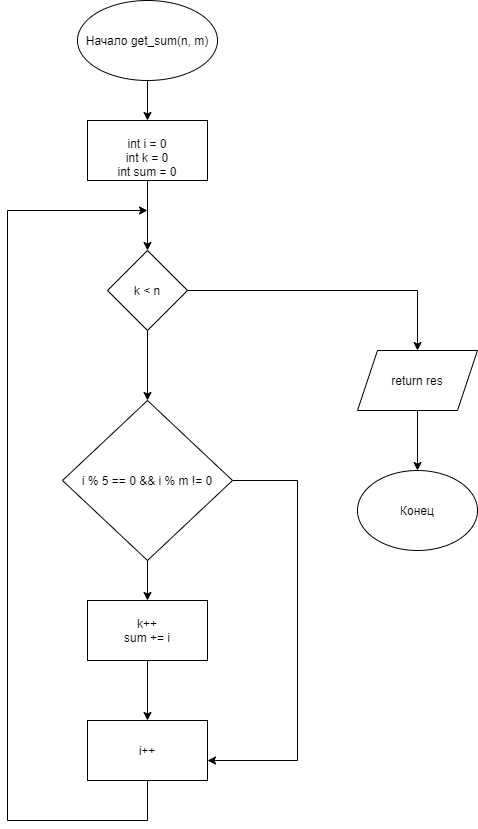

The diagram above was exported from draw.io. Its source (the exported page's mxGraphModel, read from the mxfile embedded in the PNG):
<mxGraphModel dx="1038" dy="607" grid="1" gridSize="10" guides="1" tooltips="1" connect="1" arrows="1" fold="1" page="1" pageScale="1" pageWidth="827" pageHeight="1169" math="0" shadow="0">
  <root>
    <mxCell id="0" />
    <mxCell id="1" parent="0" />
    <mxCell id="z5V9RKDxvkobX-B4NyUC-2" style="edgeStyle=orthogonalEdgeStyle;rounded=0;orthogonalLoop=1;jettySize=auto;html=1;exitX=0.5;exitY=1;exitDx=0;exitDy=0;" parent="1" source="z5V9RKDxvkobX-B4NyUC-1" target="z5V9RKDxvkobX-B4NyUC-3" edge="1">
      <mxGeometry relative="1" as="geometry">
        <mxPoint x="370" y="160" as="targetPoint" />
      </mxGeometry>
    </mxCell>
    <mxCell id="z5V9RKDxvkobX-B4NyUC-1" value="Начало get_sum(n, m)" style="ellipse;whiteSpace=wrap;html=1;" parent="1" vertex="1">
      <mxGeometry x="300" y="40" width="140" height="80" as="geometry" />
    </mxCell>
    <mxCell id="z5V9RKDxvkobX-B4NyUC-3" value="&lt;br&gt;int i = 0&lt;br&gt;int k = 0&lt;br&gt;int sum = 0" style="rounded=0;whiteSpace=wrap;html=1;" parent="1" vertex="1">
      <mxGeometry x="310" y="160" width="120" height="60" as="geometry" />
    </mxCell>
    <mxCell id="z5V9RKDxvkobX-B4NyUC-11" value="" style="edgeStyle=orthogonalEdgeStyle;rounded=0;orthogonalLoop=1;jettySize=auto;html=1;" parent="1" target="z5V9RKDxvkobX-B4NyUC-10" edge="1">
      <mxGeometry relative="1" as="geometry">
        <mxPoint x="370" y="220.00000000000023" as="sourcePoint" />
      </mxGeometry>
    </mxCell>
    <mxCell id="z5V9RKDxvkobX-B4NyUC-23" style="edgeStyle=orthogonalEdgeStyle;rounded=0;orthogonalLoop=1;jettySize=auto;html=1;exitX=0.5;exitY=1;exitDx=0;exitDy=0;entryX=0.5;entryY=0;entryDx=0;entryDy=0;" parent="1" source="z5V9RKDxvkobX-B4NyUC-10" target="z5V9RKDxvkobX-B4NyUC-13" edge="1">
      <mxGeometry relative="1" as="geometry" />
    </mxCell>
    <mxCell id="z5V9RKDxvkobX-B4NyUC-25" style="edgeStyle=orthogonalEdgeStyle;rounded=0;orthogonalLoop=1;jettySize=auto;html=1;exitX=1;exitY=0.5;exitDx=0;exitDy=0;" parent="1" source="z5V9RKDxvkobX-B4NyUC-10" edge="1">
      <mxGeometry relative="1" as="geometry">
        <mxPoint x="640" y="390" as="targetPoint" />
      </mxGeometry>
    </mxCell>
    <mxCell id="z5V9RKDxvkobX-B4NyUC-10" value="k &amp;lt; n" style="rhombus;whiteSpace=wrap;html=1;rounded=0;" parent="1" vertex="1">
      <mxGeometry x="330" y="290" width="80" height="80" as="geometry" />
    </mxCell>
    <mxCell id="z5V9RKDxvkobX-B4NyUC-18" style="edgeStyle=orthogonalEdgeStyle;rounded=0;orthogonalLoop=1;jettySize=auto;html=1;exitX=0.5;exitY=1;exitDx=0;exitDy=0;entryX=0.5;entryY=0;entryDx=0;entryDy=0;" parent="1" source="z5V9RKDxvkobX-B4NyUC-13" target="z5V9RKDxvkobX-B4NyUC-17" edge="1">
      <mxGeometry relative="1" as="geometry" />
    </mxCell>
    <mxCell id="z5V9RKDxvkobX-B4NyUC-21" style="edgeStyle=orthogonalEdgeStyle;rounded=0;orthogonalLoop=1;jettySize=auto;html=1;exitX=1;exitY=0.5;exitDx=0;exitDy=0;entryX=1;entryY=0.667;entryDx=0;entryDy=0;entryPerimeter=0;" parent="1" source="z5V9RKDxvkobX-B4NyUC-13" target="z5V9RKDxvkobX-B4NyUC-19" edge="1">
      <mxGeometry relative="1" as="geometry">
        <mxPoint x="520" y="800" as="targetPoint" />
        <Array as="points">
          <mxPoint x="520" y="520" />
          <mxPoint x="520" y="800" />
        </Array>
      </mxGeometry>
    </mxCell>
    <mxCell id="z5V9RKDxvkobX-B4NyUC-13" value="i % 5 == 0 &amp;&amp; i % m != 0" style="rhombus;whiteSpace=wrap;html=1;" parent="1" vertex="1">
      <mxGeometry x="285" y="440" width="170" height="160" as="geometry" />
    </mxCell>
    <mxCell id="z5V9RKDxvkobX-B4NyUC-20" style="edgeStyle=orthogonalEdgeStyle;rounded=0;orthogonalLoop=1;jettySize=auto;html=1;entryX=0.5;entryY=0;entryDx=0;entryDy=0;" parent="1" source="z5V9RKDxvkobX-B4NyUC-17" target="z5V9RKDxvkobX-B4NyUC-19" edge="1">
      <mxGeometry relative="1" as="geometry" />
    </mxCell>
    <mxCell id="z5V9RKDxvkobX-B4NyUC-17" value="k++&lt;br&gt;sum += i" style="rounded=0;whiteSpace=wrap;html=1;" parent="1" vertex="1">
      <mxGeometry x="310" y="640" width="120" height="60" as="geometry" />
    </mxCell>
    <mxCell id="z5V9RKDxvkobX-B4NyUC-24" style="edgeStyle=orthogonalEdgeStyle;rounded=0;orthogonalLoop=1;jettySize=auto;html=1;" parent="1" source="z5V9RKDxvkobX-B4NyUC-19" edge="1">
      <mxGeometry relative="1" as="geometry">
        <mxPoint x="370" y="250" as="targetPoint" />
        <Array as="points">
          <mxPoint x="370" y="860" />
          <mxPoint x="230" y="860" />
          <mxPoint x="230" y="250" />
        </Array>
      </mxGeometry>
    </mxCell>
    <mxCell id="z5V9RKDxvkobX-B4NyUC-19" value="i++" style="rounded=0;whiteSpace=wrap;html=1;" parent="1" vertex="1">
      <mxGeometry x="310" y="760" width="120" height="60" as="geometry" />
    </mxCell>
    <mxCell id="z5V9RKDxvkobX-B4NyUC-26" value="Конец" style="ellipse;whiteSpace=wrap;html=1;" parent="1" vertex="1">
      <mxGeometry x="580" y="509.9999999999998" width="120" height="80" as="geometry" />
    </mxCell>
    <mxCell id="z5V9RKDxvkobX-B4NyUC-28" style="edgeStyle=orthogonalEdgeStyle;rounded=0;orthogonalLoop=1;jettySize=auto;html=1;entryX=0.5;entryY=0;entryDx=0;entryDy=0;" parent="1" source="z5V9RKDxvkobX-B4NyUC-27" target="z5V9RKDxvkobX-B4NyUC-26" edge="1">
      <mxGeometry relative="1" as="geometry" />
    </mxCell>
    <mxCell id="z5V9RKDxvkobX-B4NyUC-27" value="return res" style="shape=parallelogram;perimeter=parallelogramPerimeter;whiteSpace=wrap;html=1;fixedSize=1;" parent="1" vertex="1">
      <mxGeometry x="580" y="390" width="120" height="60" as="geometry" />
    </mxCell>
  </root>
</mxGraphModel>